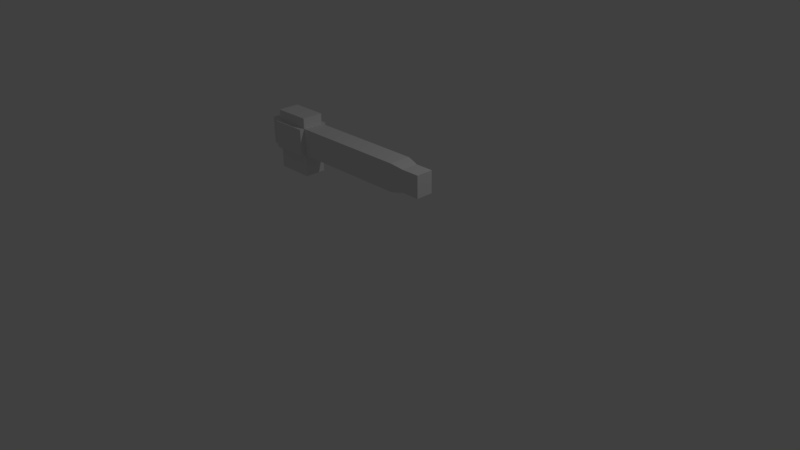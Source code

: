 # Source: arma.blend  (saved by Blender 2.77.0; exported with 4.5.12 LTS)
import bpy
from mathutils import Matrix  # noqa: F401  (used for matrix-valued properties, if any)

bpy.ops.wm.read_factory_settings(use_empty=True)
scene = bpy.context.scene
scene.name = 'Scene'

# ---- collections
col_collection_1 = bpy.data.collections.new('Collection 1'); scene.collection.children.link(col_collection_1)

# ---- materials (node trees are filled in below, after node groups)
mat_material = bpy.data.materials.new('Material')
mat_material.alpha_threshold = 0.0
mat_material.use_transparent_shadow = False
mat_material.roughness = 0.5
mat_material.line_color = (0.0, 0.0, 0.0, 1.0)

# ---- material node trees

# ---- world
world_world = bpy.data.worlds.new('World'); scene.world = world_world
world_world.color = (0.05088, 0.05088, 0.05088)
world_world.use_sun_shadow = False
world_world.sun_shadow_jitter_overblur = 0.0
world_world.cycles.sampling_method = 'MANUAL'

# ---- cameras
cam_camera = bpy.data.cameras.new('Camera')
cam_camera.clip_end = 100.0
cam_camera.lens = 35.0
cam_camera.sensor_width = 32.0
cam_camera.sensor_height = 18.0
cam_camera.ortho_scale = 7.314
cam_camera.dof.focus_distance = 0.0
cam_camera.dof.aperture_fstop = 128.0

# ---- lights
light_lamp = bpy.data.lights.new('Lamp', 'POINT')
light_lamp.transmission_factor = 0.0
light_lamp.cutoff_distance = 30.0
light_lamp.energy = 100.0
light_lamp.shadow_buffer_clip_start = 1.001
light_lamp.shadow_soft_size = 0.1
light_lamp.shadow_maximum_resolution = 0.006
light_lamp.use_absolute_resolution = True

# ---- meshes
me_cube = bpy.data.meshes.new('Cube')
me_cube.from_pydata([(1.0, -0.3219, 1.382), (1.0, -0.5898, 1.382), (-1.0, -0.5898, 1.382), (-1.0, -0.3219, 1.382), (1.0, -0.3219, 1.721), (1.0, -0.5898, 1.721), (-1.0, -0.5898, 1.721), (-1.0, -0.3219, 1.721), (-0.5271, -0.3219, 1.382), (-0.5271, -0.5898, 1.382), (-0.5271, -0.3219, 1.721), (-0.5271, -0.5898, 1.721), (-0.5271, -0.3219, 1.85), (-1.0, -0.3219, 1.85), (-0.5271, -0.5898, 1.85), (-1.0, -0.5898, 1.85), (-1.142, -0.5898, 1.382), (-1.142, -0.3219, 1.382), (-1.142, -0.5898, 1.721), (-1.142, -0.3219, 1.721), (-0.5271, -0.6515, 1.382), (-1.0, -0.6515, 1.382), (-1.0, -0.6515, 1.721), (-0.5271, -0.6515, 1.721), (-0.5271, -0.2666, 1.382), (-1.0, -0.2666, 1.382), (-1.0, -0.2666, 1.721), (-0.5271, -0.2666, 1.721), (1.078, -0.3331, 1.396), (1.078, -0.5786, 1.396), (1.078, -0.3331, 1.706), (1.078, -0.5786, 1.706), (1.155, -0.3488, 1.416), (1.155, -0.5629, 1.416), (1.155, -0.3488, 1.687), (1.155, -0.5629, 1.687), (1.386, -0.3488, 1.416), (1.386, -0.5629, 1.416), (1.386, -0.3488, 1.687), (1.386, -0.5629, 1.687), (-0.5271, -0.3219, 1.105), (-1.0, -0.3219, 1.105), (-0.5271, -0.5898, 1.105), (-1.0, -0.5898, 1.105)], [], [(9, 2, 43, 42), (6, 11, 14, 15), (4, 5, 31, 30), (2, 9, 20, 21), (2, 6, 18, 16), (8, 3, 25, 24), (4, 0, 8, 10), (1, 5, 11, 9), (4, 10, 11, 5), (0, 1, 9, 8), (12, 13, 15, 14), (7, 6, 15, 13), (10, 7, 13, 12), (11, 10, 12, 14), (16, 18, 19, 17), (6, 7, 19, 18), (7, 3, 17, 19), (3, 2, 16, 17), (20, 23, 22, 21), (11, 6, 22, 23), (6, 2, 21, 22), (9, 11, 23, 20), (27, 24, 25, 26), (7, 10, 27, 26), (3, 7, 26, 25), (10, 8, 24, 27), (31, 29, 33, 35), (5, 1, 29, 31), (0, 4, 30, 28), (1, 0, 28, 29), (34, 35, 39, 38), (29, 28, 32, 33), (30, 31, 35, 34), (28, 30, 34, 32), (36, 38, 39, 37), (32, 34, 38, 36), (35, 33, 37, 39), (33, 32, 36, 37), (40, 42, 43, 41), (3, 8, 40, 41), (8, 9, 42, 40), (2, 3, 41, 43)])
me_cube.materials.append(mat_material)
me_cube.use_remesh_preserve_volume = False
me_cube.use_remesh_preserve_attributes = False
me_cube.use_mirror_vertex_groups = False
me_cube.update()

# ---- objects
ob_arma = bpy.data.objects.new('arma', me_cube)
ob_lamp = bpy.data.objects.new('Lamp', light_lamp)
ob_camera = bpy.data.objects.new('Camera', cam_camera)

# ---- transforms, parenting, visibility, modifiers, constraints
ob_arma.location = (0.0, 0.0, 0.0)
ob_arma.lock_rotations_4d = False
ob_arma.empty_display_type = 'ARROWS'
ob_arma.lineart.crease_threshold = 0.0
ob_lamp.location = (4.076, 1.005, 5.904)
ob_lamp.rotation_euler = (0.6503, 0.05522, 1.866)
ob_lamp.lock_rotations_4d = False
ob_lamp.empty_display_type = 'ARROWS'
ob_lamp.color = (0.0, 0.0, 0.0, 0.0)
ob_lamp.lineart.crease_threshold = 0.0
ob_camera.location = (7.481, -6.508, 5.344)
ob_camera.rotation_euler = (1.109, 0.01082, 0.8149)
ob_camera.lock_rotations_4d = False
ob_camera.empty_display_type = 'ARROWS'
ob_camera.color = (0.0, 0.0, 0.0, 0.0)
ob_camera.display_type = 'WIRE'
ob_camera.lineart.crease_threshold = 0.0

# ---- collection membership
col_collection_1.objects.link(ob_arma)
col_collection_1.objects.link(ob_lamp)
col_collection_1.objects.link(ob_camera)

# ---- scene / render settings (as saved in the file)
scene.camera = ob_camera
scene.frame_start = 1; scene.frame_end = 250; scene.frame_set(1)
scene.render.engine = 'BLENDER_EEVEE_NEXT'
scene.render.resolution_percentage = 50
scene.render.dither_intensity = 0.0
scene.cycles.use_denoising = False
scene.cycles.samples = 128
scene.cycles.sampling_pattern = 'TABULATED_SOBOL'
scene.cycles.light_sampling_threshold = 0.0
scene.cycles.use_adaptive_sampling = False
scene.cycles.use_light_tree = False
scene.cycles.blur_glossy = 0.0
scene.cycles.sample_clamp_indirect = 0.0
scene.view_settings.view_transform = 'Standard'
bpy.context.view_layer.update()
